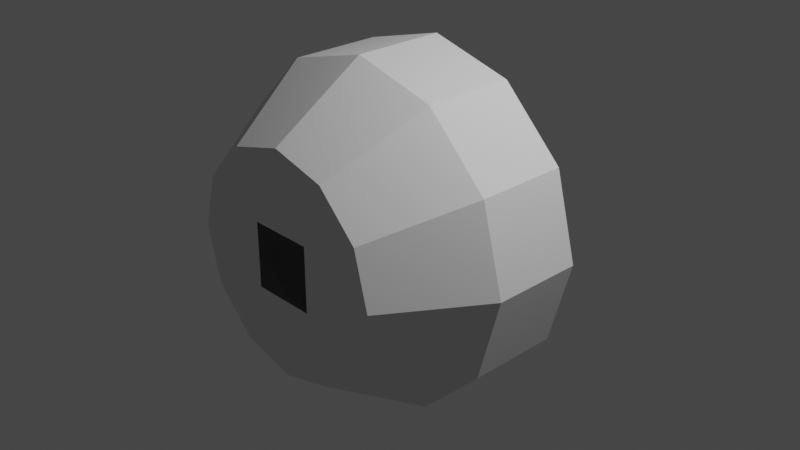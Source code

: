 # Source: KD-T3251-IVA.blend  (saved by Blender 3.1.7; exported with 4.5.12 LTS)
import bpy
from mathutils import Matrix  # noqa: F401  (used for matrix-valued properties, if any)

bpy.ops.wm.read_factory_settings(use_empty=True)
scene = bpy.context.scene
scene.name = 'Scene'

# ---- collections
col_collection = bpy.data.collections.new('Collection'); scene.collection.children.link(col_collection)

# ---- world
world_world = bpy.data.worlds.new('World'); scene.world = world_world
world_world.use_nodes = True; world_world.node_tree.nodes.clear()
_N = world_world.node_tree.nodes; _L = world_world.node_tree.links
n0 = _N.new('ShaderNodeOutputWorld'); n0.name = 'World Output'; n0.location = (300, 300)
n1 = _N.new('ShaderNodeBackground'); n1.name = 'Background'; n1.location = (10, 300)
n1.inputs[0].default_value = (0.05088, 0.05088, 0.05088, 1.0)
_L.new(n1.outputs[0], n0.inputs[0])
n0.is_active_output = True
world_world.color = (0.05088, 0.05088, 0.05088)
world_world.use_sun_shadow = False
world_world.sun_shadow_jitter_overblur = 0.0

# ---- cameras
cam_camera = bpy.data.cameras.new('Camera')
cam_camera.clip_end = 100.0
cam_camera.ortho_scale = 7.314

# ---- lights
light_light = bpy.data.lights.new('Light', 'POINT')
light_light.transmission_factor = 0.0
light_light.energy = 1000.0
light_light.shadow_soft_size = 0.1
light_light.shadow_maximum_resolution = 0.006
light_light.use_absolute_resolution = True

# ---- meshes
me_shellcollider_collider = bpy.data.meshes.new('shellCollider.collider')
me_shellcollider_collider.from_pydata([(-2.033e-08, 0.5, 1.836), (0.918, 0.5, 1.59), (0.5978, -1.5, 1.035), (-3.923e-08, -1.5, 1.196), (1.59, 0.5, 0.918), (1.035, -1.5, 0.5978), (1.836, 0.5, 3.284e-08), (1.196, -1.5, -1.627e-07), (1.59, 0.5, -0.918), (1.035, -1.5, -0.5978), (0.918, 0.5, -1.59), (0.5978, -1.5, -1.035), (-1.808e-07, 0.5, -1.836), (-1.437e-07, -1.5, -1.196), (-0.918, 0.5, -1.59), (-0.5978, -1.5, -1.035), (-1.59, 0.5, -0.918), (-1.035, -1.5, -0.5978), (-1.836, 0.5, 2.517e-07), (-1.196, -1.5, -2.02e-08), (-1.59, 0.5, 0.918), (-1.035, -1.5, 0.5978), (-0.918, 0.5, 1.59), (-0.5978, -1.5, 1.035), (0.3481, 0.5, 0.3481), (0.3481, 0.5, 0.3481), (0.3481, 0.5, -0.3481), (0.3481, 0.5, -0.3481), (-0.3481, 0.5, -0.3481), (-0.3481, 0.5, -0.3481), (-0.3481, 0.5, 0.3481), (-0.3481, 0.5, 0.3481), (-0.3481, -1.5, 0.3481), (-0.3481, -1.5, 0.3481), (0.3481, -1.5, 0.3481), (0.3481, -1.5, 0.3481), (-0.3481, -1.5, -0.3481), (-0.3481, -1.5, -0.3481), (0.3481, -1.5, -0.3481), (0.3481, -1.5, -0.3481), (-2.033e-08, -0.5, 1.836), (1.59, -0.5, 0.918), (1.836, -0.5, -7.659e-08), (1.59, -0.5, -0.918), (0.918, -0.5, -1.59), (-1.808e-07, -0.5, -1.836), (-0.918, -0.5, -1.59), (-1.59, -0.5, -0.918), (0.918, -0.5, 1.59), (-1.59, -0.5, 0.918), (-0.918, -0.5, 1.59), (-1.836, -0.5, 1.423e-07)], [], [(51, 47, 16, 18), (17, 15, 46, 47), (43, 42, 6, 8), (46, 45, 12, 14), (19, 17, 47, 51), (47, 46, 14, 16), (40, 50, 22, 0), (48, 40, 0, 1), (15, 13, 45, 46), (45, 44, 10, 12), (9, 7, 42, 43), (49, 51, 18, 20), (7, 38, 34, 5), (3, 23, 50, 40), (50, 49, 20, 22), (42, 41, 4, 6), (41, 48, 1, 4), (24, 25, 31), (26, 27, 25), (2, 35, 32, 23), (0, 22, 1), (4, 1, 6), (8, 6, 10), (12, 10, 14), (16, 14, 18), (14, 10, 27, 29), (28, 29, 27), (13, 11, 44, 45), (7, 5, 41, 42), (1, 25, 6), (18, 14, 29), (25, 27, 6), (38, 11, 15, 37), (6, 27, 10), (21, 19, 51, 49), (33, 19, 32), (21, 23, 19), (3, 2, 23), (34, 35, 5), (19, 23, 32), (5, 35, 2), (11, 9, 43, 44), (5, 2, 48, 41), (18, 29, 30, 20), (9, 11, 7), (13, 15, 11), (17, 19, 15), (36, 37, 33), (39, 34, 38), (33, 37, 19), (2, 3, 40, 48), (19, 37, 15), (7, 11, 38), (25, 1, 22, 31), (23, 21, 49, 50), (22, 30, 31), (20, 30, 22), (44, 43, 8, 10)])
me_shellcollider_collider.use_remesh_fix_poles = True
me_shellcollider_collider.use_remesh_preserve_attributes = False
me_shellcollider_collider.update()

# ---- objects
ob_light = bpy.data.objects.new('Light', light_light)
ob_camera = bpy.data.objects.new('Camera', cam_camera)
ob_freeiva = bpy.data.objects.new('FreeIva', None)
ob_shellcollider = bpy.data.objects.new('shellCollider', me_shellcollider_collider)

# ---- transforms, parenting, visibility, modifiers, constraints
ob_light.location = (4.076, 1.005, 5.904)
ob_light.rotation_euler = (0.6503, 0.05522, 1.866)
ob_light.lock_rotations_4d = False
ob_light.empty_display_type = 'ARROWS'
ob_light.color = (0.0, 0.0, 0.0, 0.0)
ob_light.lineart.crease_threshold = 0.0
ob_camera.location = (7.359, -6.926, 4.958)
ob_camera.rotation_euler = (1.109, 0.0, 0.8149)
ob_camera.lock_rotations_4d = False
ob_camera.empty_display_type = 'ARROWS'
ob_camera.color = (0.0, 0.0, 0.0, 0.0)
ob_camera.display_type = 'WIRE'
ob_camera.lineart.crease_threshold = 0.0
ob_freeiva.location = (0.0, 0.0, 0.0)
ob_freeiva.rotation_mode = 'QUATERNION'
ob_freeiva.rotation_quaternion = (1.0, 0.0, 0.0, 0.0)
ob_shellcollider.parent = ob_freeiva
ob_shellcollider.location = (0.0, 0.0, 0.0)
ob_shellcollider.rotation_mode = 'QUATERNION'
ob_shellcollider.rotation_quaternion = (1.0, 0.0, 0.0, 0.0)

# ---- collection membership
col_collection.objects.link(ob_light)
col_collection.objects.link(ob_camera)
col_collection.objects.link(ob_freeiva)
col_collection.objects.link(ob_shellcollider)

# ---- scene / render settings (as saved in the file)
scene.camera = ob_camera
scene.frame_start = 1; scene.frame_end = 250; scene.frame_set(1)
scene.render.engine = 'BLENDER_EEVEE_NEXT'
scene.cycles.sampling_pattern = 'TABULATED_SOBOL'
scene.cycles.use_light_tree = False
scene.view_settings.view_transform = 'Filmic'
bpy.context.view_layer.update()
